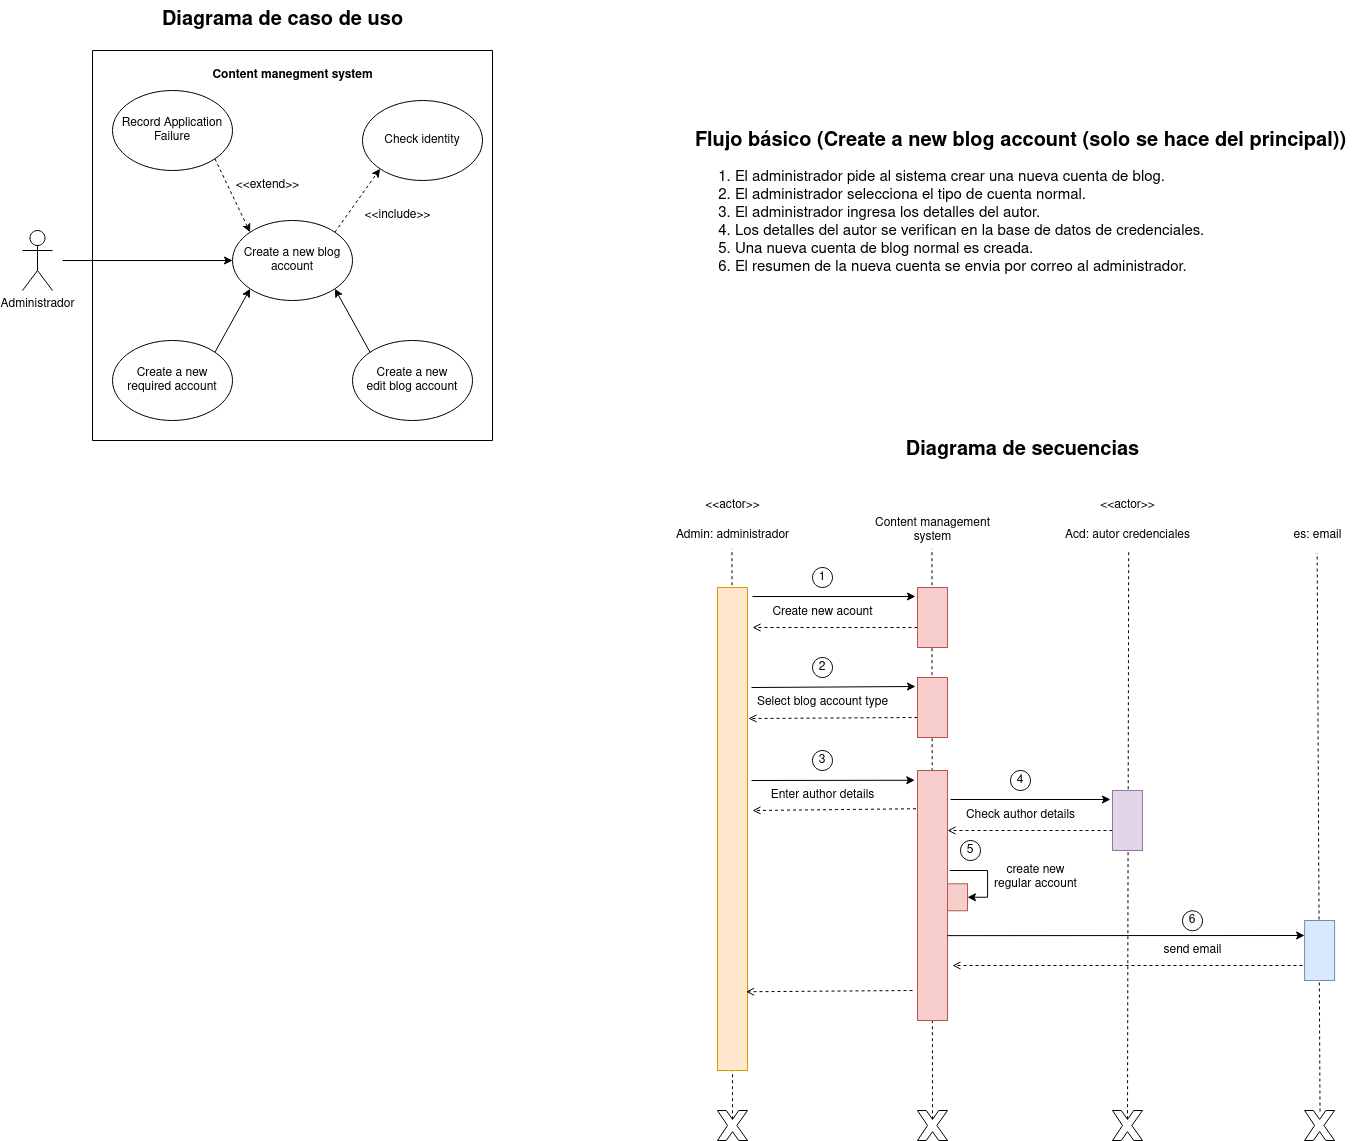

The diagram above was exported from draw.io. Its source (the exported page's mxGraphModel, read from the mxfile embedded in the PNG):
<mxGraphModel dx="2200" dy="1016" grid="1" gridSize="10" guides="1" tooltips="1" connect="1" arrows="1" fold="1" page="1" pageScale="1" pageWidth="850" pageHeight="1100" math="0" shadow="0">
  <root>
    <mxCell id="0" />
    <mxCell id="1" parent="0" />
    <mxCell id="uQ7hfvyD4vVksmmu_UmX-1" value="Administrador" style="shape=umlActor;verticalLabelPosition=bottom;verticalAlign=top;html=1;outlineConnect=0;" parent="1" vertex="1">
      <mxGeometry x="110" y="280" width="30" height="60" as="geometry" />
    </mxCell>
    <mxCell id="uQ7hfvyD4vVksmmu_UmX-2" value="&lt;div&gt;Record Application Failure&lt;br&gt;&lt;/div&gt;" style="ellipse;whiteSpace=wrap;html=1;" parent="1" vertex="1">
      <mxGeometry x="200" y="140" width="120" height="80" as="geometry" />
    </mxCell>
    <mxCell id="uQ7hfvyD4vVksmmu_UmX-3" value="Create a new blog account" style="ellipse;whiteSpace=wrap;html=1;" parent="1" vertex="1">
      <mxGeometry x="320" y="270" width="120" height="80" as="geometry" />
    </mxCell>
    <mxCell id="uQ7hfvyD4vVksmmu_UmX-4" value="Check identity" style="ellipse;whiteSpace=wrap;html=1;" parent="1" vertex="1">
      <mxGeometry x="450" y="150" width="120" height="80" as="geometry" />
    </mxCell>
    <mxCell id="uQ7hfvyD4vVksmmu_UmX-5" value="" style="endArrow=classic;dashed=1;html=1;rounded=0;entryX=0;entryY=1;entryDx=0;entryDy=0;exitX=1;exitY=0;exitDx=0;exitDy=0;endFill=1;" parent="1" source="uQ7hfvyD4vVksmmu_UmX-3" target="uQ7hfvyD4vVksmmu_UmX-4" edge="1">
      <mxGeometry width="50" height="50" relative="1" as="geometry">
        <mxPoint x="400" y="340" as="sourcePoint" />
        <mxPoint x="450" y="290" as="targetPoint" />
      </mxGeometry>
    </mxCell>
    <mxCell id="uQ7hfvyD4vVksmmu_UmX-6" value="" style="endArrow=classic;dashed=1;html=1;rounded=0;entryX=0;entryY=0;entryDx=0;entryDy=0;exitX=1;exitY=1;exitDx=0;exitDy=0;endFill=1;" parent="1" source="uQ7hfvyD4vVksmmu_UmX-2" target="uQ7hfvyD4vVksmmu_UmX-3" edge="1">
      <mxGeometry width="50" height="50" relative="1" as="geometry">
        <mxPoint x="432" y="292" as="sourcePoint" />
        <mxPoint x="478" y="228" as="targetPoint" />
      </mxGeometry>
    </mxCell>
    <mxCell id="uQ7hfvyD4vVksmmu_UmX-7" value="&lt;div&gt;Create a new&lt;/div&gt;&lt;div&gt;required account&lt;/div&gt;" style="ellipse;whiteSpace=wrap;html=1;" parent="1" vertex="1">
      <mxGeometry x="200" y="390" width="120" height="80" as="geometry" />
    </mxCell>
    <mxCell id="uQ7hfvyD4vVksmmu_UmX-8" value="&lt;div&gt;Create a new&lt;/div&gt;&lt;div&gt;edit blog account&lt;br&gt;&lt;/div&gt;" style="ellipse;whiteSpace=wrap;html=1;" parent="1" vertex="1">
      <mxGeometry x="440" y="390" width="120" height="80" as="geometry" />
    </mxCell>
    <mxCell id="uQ7hfvyD4vVksmmu_UmX-10" value="" style="endArrow=classic;html=1;rounded=0;entryX=1;entryY=1;entryDx=0;entryDy=0;endFill=1;exitX=0;exitY=0;exitDx=0;exitDy=0;" parent="1" source="uQ7hfvyD4vVksmmu_UmX-8" target="uQ7hfvyD4vVksmmu_UmX-3" edge="1">
      <mxGeometry width="50" height="50" relative="1" as="geometry">
        <mxPoint x="410" y="402" as="sourcePoint" />
        <mxPoint x="410" y="390" as="targetPoint" />
      </mxGeometry>
    </mxCell>
    <mxCell id="uQ7hfvyD4vVksmmu_UmX-11" value="" style="endArrow=classic;html=1;rounded=0;exitX=1;exitY=0;exitDx=0;exitDy=0;entryX=0;entryY=1;entryDx=0;entryDy=0;endFill=1;" parent="1" source="uQ7hfvyD4vVksmmu_UmX-7" target="uQ7hfvyD4vVksmmu_UmX-3" edge="1">
      <mxGeometry width="50" height="50" relative="1" as="geometry">
        <mxPoint x="320" y="400" as="sourcePoint" />
        <mxPoint x="360" y="370" as="targetPoint" />
      </mxGeometry>
    </mxCell>
    <mxCell id="uQ7hfvyD4vVksmmu_UmX-12" value="&amp;lt;&amp;lt;extend&amp;gt;&amp;gt;" style="text;html=1;align=center;verticalAlign=middle;resizable=0;points=[];autosize=1;strokeColor=none;fillColor=none;" parent="1" vertex="1">
      <mxGeometry x="310" y="220" width="90" height="30" as="geometry" />
    </mxCell>
    <mxCell id="uQ7hfvyD4vVksmmu_UmX-13" value="&amp;lt;&amp;lt;include&amp;gt;&amp;gt;" style="text;html=1;align=center;verticalAlign=middle;resizable=0;points=[];autosize=1;strokeColor=none;fillColor=none;" parent="1" vertex="1">
      <mxGeometry x="440" y="250" width="90" height="30" as="geometry" />
    </mxCell>
    <mxCell id="uQ7hfvyD4vVksmmu_UmX-14" value="" style="endArrow=classic;html=1;rounded=0;entryX=0;entryY=0.5;entryDx=0;entryDy=0;" parent="1" target="uQ7hfvyD4vVksmmu_UmX-3" edge="1">
      <mxGeometry width="50" height="50" relative="1" as="geometry">
        <mxPoint x="150" y="310" as="sourcePoint" />
        <mxPoint x="270" y="290" as="targetPoint" />
      </mxGeometry>
    </mxCell>
    <mxCell id="uQ7hfvyD4vVksmmu_UmX-15" value="&lt;div style=&quot;font-size: 20px;&quot;&gt;&lt;font style=&quot;font-size: 20px;&quot;&gt;&lt;b&gt;&lt;font style=&quot;font-size: 20px;&quot;&gt;Flujo básico (Create a new blog account (solo se hace del principal))&lt;br&gt;&lt;/font&gt;&lt;/b&gt;&lt;/font&gt;&lt;/div&gt;&lt;div style=&quot;font-size: 15px;&quot;&gt;&lt;ol&gt;&lt;li&gt;&lt;div align=&quot;left&quot;&gt;&lt;font style=&quot;font-size: 15px;&quot;&gt;El administrador pide al sistema crear una nueva cuenta de blog.&lt;/font&gt;&lt;/div&gt;&lt;/li&gt;&lt;li&gt;&lt;div align=&quot;left&quot;&gt;&lt;font style=&quot;font-size: 15px;&quot;&gt;El administrador selecciona el tipo de cuenta normal.&lt;/font&gt;&lt;/div&gt;&lt;/li&gt;&lt;li&gt;&lt;div align=&quot;left&quot;&gt;&lt;font style=&quot;font-size: 15px;&quot;&gt;El administrador ingresa los detalles del autor.&lt;/font&gt;&lt;/div&gt;&lt;/li&gt;&lt;li&gt;&lt;div align=&quot;left&quot;&gt;&lt;font style=&quot;font-size: 15px;&quot;&gt;Los detalles del autor se verifican en la base de datos de credenciales.&lt;/font&gt;&lt;/div&gt;&lt;/li&gt;&lt;li&gt;&lt;div align=&quot;left&quot;&gt;&lt;font style=&quot;font-size: 15px;&quot;&gt;Una nueva cuenta de blog normal es creada.&lt;/font&gt;&lt;/div&gt;&lt;/li&gt;&lt;li&gt;&lt;div align=&quot;left&quot;&gt;&lt;font style=&quot;font-size: 15px;&quot;&gt;El resumen de la nueva cuenta se envia por correo al administrador.&lt;/font&gt;&lt;br&gt;&lt;/div&gt;&lt;/li&gt;&lt;/ol&gt;&lt;/div&gt;" style="text;html=1;align=center;verticalAlign=middle;resizable=0;points=[];autosize=1;strokeColor=none;fillColor=none;" parent="1" vertex="1">
      <mxGeometry x="773" y="170" width="670" height="180" as="geometry" />
    </mxCell>
    <mxCell id="uQ7hfvyD4vVksmmu_UmX-16" value="" style="swimlane;startSize=0;" parent="1" vertex="1">
      <mxGeometry x="180" y="100" width="400" height="390" as="geometry" />
    </mxCell>
    <mxCell id="uQ7hfvyD4vVksmmu_UmX-33" value="&lt;b&gt;Content manegment system&lt;br&gt;&lt;/b&gt;" style="text;html=1;align=center;verticalAlign=middle;resizable=0;points=[];autosize=1;strokeColor=none;fillColor=none;" parent="uQ7hfvyD4vVksmmu_UmX-16" vertex="1">
      <mxGeometry x="110" y="10" width="180" height="30" as="geometry" />
    </mxCell>
    <mxCell id="uQ7hfvyD4vVksmmu_UmX-18" value="&amp;lt;&amp;lt;actor&amp;gt;&amp;gt;" style="text;html=1;align=center;verticalAlign=middle;resizable=0;points=[];autosize=1;strokeColor=none;fillColor=none;" parent="1" vertex="1">
      <mxGeometry x="780" y="540" width="80" height="30" as="geometry" />
    </mxCell>
    <mxCell id="uQ7hfvyD4vVksmmu_UmX-19" value="Admin: administrador" style="text;html=1;align=center;verticalAlign=middle;resizable=0;points=[];autosize=1;strokeColor=none;fillColor=none;" parent="1" vertex="1">
      <mxGeometry x="750" y="570" width="140" height="30" as="geometry" />
    </mxCell>
    <mxCell id="uQ7hfvyD4vVksmmu_UmX-20" value="Create new acount" style="text;html=1;align=center;verticalAlign=middle;resizable=0;points=[];autosize=1;strokeColor=none;fillColor=none;" parent="1" vertex="1">
      <mxGeometry x="850" y="647" width="120" height="30" as="geometry" />
    </mxCell>
    <mxCell id="uQ7hfvyD4vVksmmu_UmX-22" value="" style="endArrow=classic;html=1;rounded=0;entryX=0.15;entryY=1.067;entryDx=0;entryDy=0;entryPerimeter=0;" parent="1" target="uQ7hfvyD4vVksmmu_UmX-21" edge="1">
      <mxGeometry width="50" height="50" relative="1" as="geometry">
        <mxPoint x="840" y="646" as="sourcePoint" />
        <mxPoint x="1110" y="677" as="targetPoint" />
      </mxGeometry>
    </mxCell>
    <mxCell id="uQ7hfvyD4vVksmmu_UmX-24" value="" style="endArrow=open;dashed=1;html=1;rounded=0;endFill=0;exitX=0.667;exitY=1;exitDx=0;exitDy=0;exitPerimeter=0;" parent="1" source="uQ7hfvyD4vVksmmu_UmX-21" edge="1">
      <mxGeometry width="50" height="50" relative="1" as="geometry">
        <mxPoint x="834" y="677" as="sourcePoint" />
        <mxPoint x="840" y="677" as="targetPoint" />
      </mxGeometry>
    </mxCell>
    <mxCell id="uQ7hfvyD4vVksmmu_UmX-26" value="1" style="ellipse;whiteSpace=wrap;html=1;aspect=fixed;" parent="1" vertex="1">
      <mxGeometry x="900" y="617" width="20" height="20" as="geometry" />
    </mxCell>
    <mxCell id="uQ7hfvyD4vVksmmu_UmX-28" value="Select blog account type" style="text;html=1;align=center;verticalAlign=middle;resizable=0;points=[];autosize=1;strokeColor=none;fillColor=none;" parent="1" vertex="1">
      <mxGeometry x="835" y="737" width="150" height="30" as="geometry" />
    </mxCell>
    <mxCell id="uQ7hfvyD4vVksmmu_UmX-30" value="" style="endArrow=classic;html=1;rounded=0;exitX=0.038;exitY=-0.133;exitDx=0;exitDy=0;exitPerimeter=0;entryX=0.15;entryY=1.067;entryDx=0;entryDy=0;entryPerimeter=0;" parent="1" target="uQ7hfvyD4vVksmmu_UmX-29" edge="1">
      <mxGeometry width="50" height="50" relative="1" as="geometry">
        <mxPoint x="839" y="737" as="sourcePoint" />
        <mxPoint x="1110" y="767" as="targetPoint" />
      </mxGeometry>
    </mxCell>
    <mxCell id="uQ7hfvyD4vVksmmu_UmX-31" value="" style="endArrow=open;dashed=1;html=1;rounded=0;endFill=0;exitX=0.667;exitY=1;exitDx=0;exitDy=0;exitPerimeter=0;entryX=0.157;entryY=-0.038;entryDx=0;entryDy=0;entryPerimeter=0;" parent="1" source="uQ7hfvyD4vVksmmu_UmX-29" edge="1">
      <mxGeometry width="50" height="50" relative="1" as="geometry">
        <mxPoint x="834" y="767" as="sourcePoint" />
        <mxPoint x="836" y="768" as="targetPoint" />
      </mxGeometry>
    </mxCell>
    <mxCell id="uQ7hfvyD4vVksmmu_UmX-32" value="2" style="ellipse;whiteSpace=wrap;html=1;aspect=fixed;" parent="1" vertex="1">
      <mxGeometry x="900" y="707" width="20" height="20" as="geometry" />
    </mxCell>
    <mxCell id="uQ7hfvyD4vVksmmu_UmX-34" value="&lt;b&gt;&lt;font style=&quot;font-size: 20px;&quot;&gt;Diagrama de caso de uso&lt;/font&gt;&lt;/b&gt;" style="text;html=1;align=center;verticalAlign=middle;resizable=0;points=[];autosize=1;strokeColor=none;fillColor=none;" parent="1" vertex="1">
      <mxGeometry x="240" y="50" width="260" height="40" as="geometry" />
    </mxCell>
    <mxCell id="uQ7hfvyD4vVksmmu_UmX-35" value="&lt;b&gt;&lt;font style=&quot;font-size: 20px;&quot;&gt;Diagrama de secuencias&lt;/font&gt;&lt;/b&gt;" style="text;html=1;align=center;verticalAlign=middle;resizable=0;points=[];autosize=1;strokeColor=none;fillColor=none;" parent="1" vertex="1">
      <mxGeometry x="980" y="480" width="260" height="40" as="geometry" />
    </mxCell>
    <mxCell id="uQ7hfvyD4vVksmmu_UmX-36" value="Enter author details" style="text;html=1;align=center;verticalAlign=middle;resizable=0;points=[];autosize=1;strokeColor=none;fillColor=none;" parent="1" vertex="1">
      <mxGeometry x="845" y="830" width="130" height="30" as="geometry" />
    </mxCell>
    <mxCell id="uQ7hfvyD4vVksmmu_UmX-38" value="" style="endArrow=classic;html=1;rounded=0;exitX=0.038;exitY=-0.133;exitDx=0;exitDy=0;exitPerimeter=0;entryX=0.039;entryY=1.09;entryDx=0;entryDy=0;entryPerimeter=0;" parent="1" target="uQ7hfvyD4vVksmmu_UmX-37" edge="1">
      <mxGeometry width="50" height="50" relative="1" as="geometry">
        <mxPoint x="839" y="830" as="sourcePoint" />
        <mxPoint x="1110" y="860" as="targetPoint" />
      </mxGeometry>
    </mxCell>
    <mxCell id="uQ7hfvyD4vVksmmu_UmX-39" value="" style="endArrow=open;dashed=1;html=1;rounded=0;endFill=0;exitX=0.153;exitY=1.051;exitDx=0;exitDy=0;exitPerimeter=0;" parent="1" source="uQ7hfvyD4vVksmmu_UmX-37" edge="1">
      <mxGeometry width="50" height="50" relative="1" as="geometry">
        <mxPoint x="834" y="860" as="sourcePoint" />
        <mxPoint x="840" y="860" as="targetPoint" />
      </mxGeometry>
    </mxCell>
    <mxCell id="uQ7hfvyD4vVksmmu_UmX-40" value="3" style="ellipse;whiteSpace=wrap;html=1;aspect=fixed;" parent="1" vertex="1">
      <mxGeometry x="900" y="800" width="20" height="20" as="geometry" />
    </mxCell>
    <mxCell id="uQ7hfvyD4vVksmmu_UmX-42" value="Check author details" style="text;html=1;align=center;verticalAlign=middle;resizable=0;points=[];autosize=1;strokeColor=none;fillColor=none;" parent="1" vertex="1">
      <mxGeometry x="1043" y="850" width="130" height="30" as="geometry" />
    </mxCell>
    <mxCell id="uQ7hfvyD4vVksmmu_UmX-44" value="" style="endArrow=classic;html=1;rounded=0;entryX=0.15;entryY=1.067;entryDx=0;entryDy=0;entryPerimeter=0;" parent="1" target="uQ7hfvyD4vVksmmu_UmX-43" edge="1">
      <mxGeometry width="50" height="50" relative="1" as="geometry">
        <mxPoint x="1038" y="849" as="sourcePoint" />
        <mxPoint x="1308" y="880" as="targetPoint" />
      </mxGeometry>
    </mxCell>
    <mxCell id="uQ7hfvyD4vVksmmu_UmX-45" value="" style="endArrow=open;dashed=1;html=1;rounded=0;endFill=0;exitX=0.667;exitY=1;exitDx=0;exitDy=0;exitPerimeter=0;entryX=0.121;entryY=-0.063;entryDx=0;entryDy=0;entryPerimeter=0;" parent="1" source="uQ7hfvyD4vVksmmu_UmX-43" edge="1">
      <mxGeometry width="50" height="50" relative="1" as="geometry">
        <mxPoint x="1032" y="880" as="sourcePoint" />
        <mxPoint x="1035" y="880" as="targetPoint" />
      </mxGeometry>
    </mxCell>
    <mxCell id="uQ7hfvyD4vVksmmu_UmX-46" value="4" style="ellipse;whiteSpace=wrap;html=1;aspect=fixed;" parent="1" vertex="1">
      <mxGeometry x="1098" y="820" width="20" height="20" as="geometry" />
    </mxCell>
    <mxCell id="uQ7hfvyD4vVksmmu_UmX-52" style="edgeStyle=orthogonalEdgeStyle;rounded=0;orthogonalLoop=1;jettySize=auto;html=1;exitX=1;exitY=0.5;exitDx=0;exitDy=0;entryX=0.542;entryY=-0.078;entryDx=0;entryDy=0;entryPerimeter=0;startArrow=classic;startFill=1;endArrow=none;endFill=0;" parent="1" source="uQ7hfvyD4vVksmmu_UmX-47" edge="1">
      <mxGeometry relative="1" as="geometry">
        <mxPoint x="1037.34" y="920" as="targetPoint" />
        <Array as="points">
          <mxPoint x="1075" y="947.28" />
          <mxPoint x="1075" y="920.28" />
        </Array>
      </mxGeometry>
    </mxCell>
    <mxCell id="uQ7hfvyD4vVksmmu_UmX-47" value="" style="rounded=0;whiteSpace=wrap;html=1;fillColor=#f8cecc;strokeColor=#b85450;" parent="1" vertex="1">
      <mxGeometry x="1035" y="933.28" width="20" height="27" as="geometry" />
    </mxCell>
    <mxCell id="uQ7hfvyD4vVksmmu_UmX-49" value="5" style="ellipse;whiteSpace=wrap;html=1;aspect=fixed;" parent="1" vertex="1">
      <mxGeometry x="1048" y="890" width="20" height="20" as="geometry" />
    </mxCell>
    <mxCell id="uQ7hfvyD4vVksmmu_UmX-53" value="&lt;div&gt;create new&lt;/div&gt;&lt;div&gt;regular account&lt;/div&gt;" style="text;html=1;align=center;verticalAlign=middle;resizable=0;points=[];autosize=1;strokeColor=none;fillColor=none;" parent="1" vertex="1">
      <mxGeometry x="1068" y="907" width="110" height="40" as="geometry" />
    </mxCell>
    <mxCell id="uQ7hfvyD4vVksmmu_UmX-56" value="6" style="ellipse;whiteSpace=wrap;html=1;aspect=fixed;" parent="1" vertex="1">
      <mxGeometry x="1270" y="960.28" width="20" height="20" as="geometry" />
    </mxCell>
    <mxCell id="uQ7hfvyD4vVksmmu_UmX-57" value="" style="verticalLabelPosition=bottom;verticalAlign=top;html=1;shape=mxgraph.basic.x" parent="1" vertex="1">
      <mxGeometry x="1005" y="1160" width="30" height="30" as="geometry" />
    </mxCell>
    <mxCell id="uQ7hfvyD4vVksmmu_UmX-58" value="" style="verticalLabelPosition=bottom;verticalAlign=top;html=1;shape=mxgraph.basic.x" parent="1" vertex="1">
      <mxGeometry x="805" y="1160" width="30" height="30" as="geometry" />
    </mxCell>
    <mxCell id="uQ7hfvyD4vVksmmu_UmX-59" value="&lt;div&gt;Content management&lt;/div&gt;&lt;div&gt;system&lt;/div&gt;" style="text;html=1;align=center;verticalAlign=middle;resizable=0;points=[];autosize=1;strokeColor=none;fillColor=none;" parent="1" vertex="1">
      <mxGeometry x="950" y="560" width="140" height="40" as="geometry" />
    </mxCell>
    <mxCell id="uQ7hfvyD4vVksmmu_UmX-61" value="" style="endArrow=none;dashed=1;html=1;rounded=0;entryX=0.496;entryY=0.958;entryDx=0;entryDy=0;entryPerimeter=0;exitX=0.5;exitY=0.29;exitDx=0;exitDy=0;exitPerimeter=0;verticalAlign=bottom;" parent="1" source="uQ7hfvyD4vVksmmu_UmX-57" target="uQ7hfvyD4vVksmmu_UmX-59" edge="1">
      <mxGeometry width="50" height="50" relative="1" as="geometry">
        <mxPoint x="890" y="840" as="sourcePoint" />
        <mxPoint x="940" y="790" as="targetPoint" />
      </mxGeometry>
    </mxCell>
    <mxCell id="uQ7hfvyD4vVksmmu_UmX-37" value="" style="rounded=0;whiteSpace=wrap;html=1;direction=south;fillColor=#f8cecc;horizontal=1;verticalAlign=top;labelPosition=left;verticalLabelPosition=top;align=right;strokeColor=#b85450;" parent="1" vertex="1">
      <mxGeometry x="1005" y="820" width="30" height="250" as="geometry" />
    </mxCell>
    <mxCell id="uQ7hfvyD4vVksmmu_UmX-29" value="" style="rounded=0;whiteSpace=wrap;html=1;direction=south;verticalAlign=top;fillColor=#f8cecc;strokeColor=#b85450;" parent="1" vertex="1">
      <mxGeometry x="1005" y="727" width="30" height="60" as="geometry" />
    </mxCell>
    <mxCell id="uQ7hfvyD4vVksmmu_UmX-21" value="" style="rounded=0;whiteSpace=wrap;html=1;direction=south;verticalAlign=top;fillColor=#f8cecc;strokeColor=#b85450;" parent="1" vertex="1">
      <mxGeometry x="1005" y="637" width="30" height="60" as="geometry" />
    </mxCell>
    <mxCell id="uQ7hfvyD4vVksmmu_UmX-63" value="" style="endArrow=none;dashed=1;html=1;rounded=0;entryX=0.496;entryY=0.944;entryDx=0;entryDy=0;entryPerimeter=0;exitX=0.5;exitY=0.29;exitDx=0;exitDy=0;exitPerimeter=0;" parent="1" source="uQ7hfvyD4vVksmmu_UmX-58" target="uQ7hfvyD4vVksmmu_UmX-19" edge="1">
      <mxGeometry width="50" height="50" relative="1" as="geometry">
        <mxPoint x="890" y="710" as="sourcePoint" />
        <mxPoint x="940" y="660" as="targetPoint" />
      </mxGeometry>
    </mxCell>
    <mxCell id="uQ7hfvyD4vVksmmu_UmX-17" value="" style="rounded=0;whiteSpace=wrap;html=1;direction=south;fillColor=#ffe6cc;strokeColor=#d79b00;" parent="1" vertex="1">
      <mxGeometry x="805" y="637" width="30" height="483" as="geometry" />
    </mxCell>
    <mxCell id="uQ7hfvyD4vVksmmu_UmX-64" value="&amp;lt;&amp;lt;actor&amp;gt;&amp;gt;" style="text;html=1;align=center;verticalAlign=middle;resizable=0;points=[];autosize=1;strokeColor=none;fillColor=none;" parent="1" vertex="1">
      <mxGeometry x="1175" y="540" width="80" height="30" as="geometry" />
    </mxCell>
    <mxCell id="uQ7hfvyD4vVksmmu_UmX-65" value="Acd: autor credenciales" style="text;html=1;align=center;verticalAlign=middle;resizable=0;points=[];autosize=1;strokeColor=none;fillColor=none;" parent="1" vertex="1">
      <mxGeometry x="1140" y="570" width="150" height="30" as="geometry" />
    </mxCell>
    <mxCell id="uQ7hfvyD4vVksmmu_UmX-68" value="" style="endArrow=classic;html=1;rounded=0;entryX=0.25;entryY=1;entryDx=0;entryDy=0;startArrow=none;startFill=0;endFill=1;exitX=0.946;exitY=0.07;exitDx=0;exitDy=0;exitPerimeter=0;" parent="1" target="uQ7hfvyD4vVksmmu_UmX-67" edge="1">
      <mxGeometry width="50" height="50" relative="1" as="geometry">
        <mxPoint x="1035" y="985.1399999999999" as="sourcePoint" />
        <mxPoint x="1307.1" y="1009.72" as="targetPoint" />
      </mxGeometry>
    </mxCell>
    <mxCell id="uQ7hfvyD4vVksmmu_UmX-71" value="es: email" style="text;html=1;align=center;verticalAlign=middle;resizable=0;points=[];autosize=1;strokeColor=none;fillColor=none;" parent="1" vertex="1">
      <mxGeometry x="1370" y="570" width="70" height="30" as="geometry" />
    </mxCell>
    <mxCell id="uQ7hfvyD4vVksmmu_UmX-72" value="" style="verticalLabelPosition=bottom;verticalAlign=top;html=1;shape=mxgraph.basic.x" parent="1" vertex="1">
      <mxGeometry x="1200" y="1160" width="30" height="30" as="geometry" />
    </mxCell>
    <mxCell id="uQ7hfvyD4vVksmmu_UmX-73" value="" style="verticalLabelPosition=bottom;verticalAlign=top;html=1;shape=mxgraph.basic.x" parent="1" vertex="1">
      <mxGeometry x="1392.1" y="1160" width="30" height="30" as="geometry" />
    </mxCell>
    <mxCell id="uQ7hfvyD4vVksmmu_UmX-74" value="" style="endArrow=none;dashed=1;html=1;rounded=0;entryX=0.508;entryY=0.972;entryDx=0;entryDy=0;entryPerimeter=0;exitX=0.5;exitY=0.29;exitDx=0;exitDy=0;exitPerimeter=0;" parent="1" source="uQ7hfvyD4vVksmmu_UmX-72" target="uQ7hfvyD4vVksmmu_UmX-65" edge="1">
      <mxGeometry width="50" height="50" relative="1" as="geometry">
        <mxPoint x="1170" y="1140" as="sourcePoint" />
        <mxPoint x="1140" y="920" as="targetPoint" />
      </mxGeometry>
    </mxCell>
    <mxCell id="uQ7hfvyD4vVksmmu_UmX-78" value="send email" style="text;html=1;align=center;verticalAlign=middle;resizable=0;points=[];autosize=1;strokeColor=none;fillColor=none;" parent="1" vertex="1">
      <mxGeometry x="1240" y="985" width="80" height="30" as="geometry" />
    </mxCell>
    <mxCell id="uQ7hfvyD4vVksmmu_UmX-79" value="" style="endArrow=open;dashed=1;html=1;rounded=0;endFill=0;" parent="1" edge="1">
      <mxGeometry width="50" height="50" relative="1" as="geometry">
        <mxPoint x="1390" y="1015" as="sourcePoint" />
        <mxPoint x="1040" y="1015" as="targetPoint" />
      </mxGeometry>
    </mxCell>
    <mxCell id="uQ7hfvyD4vVksmmu_UmX-80" value="" style="endArrow=open;dashed=1;html=1;rounded=0;endFill=0;entryX=0.837;entryY=0.049;entryDx=0;entryDy=0;entryPerimeter=0;" parent="1" target="uQ7hfvyD4vVksmmu_UmX-17" edge="1">
      <mxGeometry width="50" height="50" relative="1" as="geometry">
        <mxPoint x="1000" y="1040" as="sourcePoint" />
        <mxPoint x="850" y="870" as="targetPoint" />
      </mxGeometry>
    </mxCell>
    <mxCell id="uQ7hfvyD4vVksmmu_UmX-81" value="" style="endArrow=none;dashed=1;html=1;rounded=0;entryX=0.495;entryY=1.08;entryDx=0;entryDy=0;entryPerimeter=0;exitX=0.514;exitY=0.033;exitDx=0;exitDy=0;exitPerimeter=0;" parent="1" source="uQ7hfvyD4vVksmmu_UmX-73" target="uQ7hfvyD4vVksmmu_UmX-71" edge="1">
      <mxGeometry width="50" height="50" relative="1" as="geometry">
        <mxPoint x="1410" y="810" as="sourcePoint" />
        <mxPoint x="1460" y="760" as="targetPoint" />
      </mxGeometry>
    </mxCell>
    <mxCell id="uQ7hfvyD4vVksmmu_UmX-67" value="" style="rounded=0;whiteSpace=wrap;html=1;direction=south;fillColor=#dae8fc;strokeColor=#6c8ebf;" parent="1" vertex="1">
      <mxGeometry x="1392.1" y="970" width="30" height="60" as="geometry" />
    </mxCell>
    <mxCell id="uQ7hfvyD4vVksmmu_UmX-43" value="" style="rounded=0;whiteSpace=wrap;html=1;direction=south;fillColor=#e1d5e7;strokeColor=#9673a6;" parent="1" vertex="1">
      <mxGeometry x="1200" y="840" width="30" height="60" as="geometry" />
    </mxCell>
  </root>
</mxGraphModel>